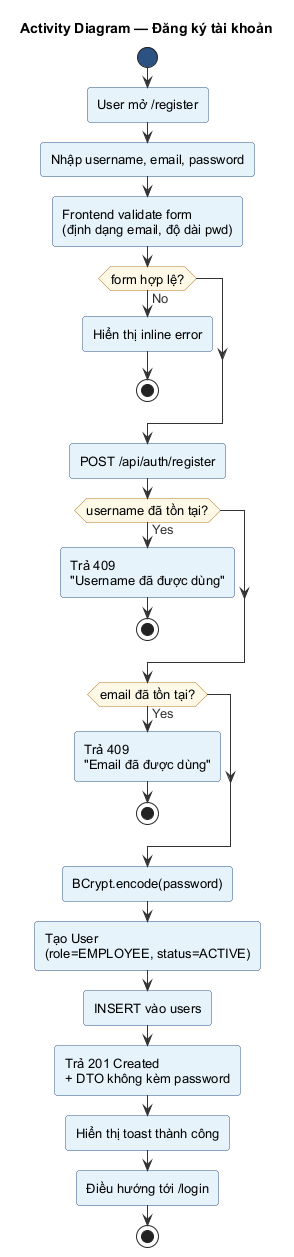

The diagram above was rendered by PlantUML. Its source (embedded in the PNG):
@startuml activity-dang-ky
!include _style.puml
title Activity Diagram — Đăng ký tài khoản

start
:User mở /register;
:Nhập username, email, password;
:Frontend validate form\n(định dạng email, độ dài pwd);
if (form hợp lệ?) then (No)
  :Hiển thị inline error;
  stop
endif

:POST /api/auth/register;

if (username đã tồn tại?) then (Yes)
  :Trả 409\n"Username đã được dùng";
  stop
endif

if (email đã tồn tại?) then (Yes)
  :Trả 409\n"Email đã được dùng";
  stop
endif

:BCrypt.encode(password);
:Tạo User\n(role=EMPLOYEE, status=ACTIVE);
:INSERT vào users;
:Trả 201 Created\n+ DTO không kèm password;
:Hiển thị toast thành công;
:Điều hướng tới /login;
stop
@enduml